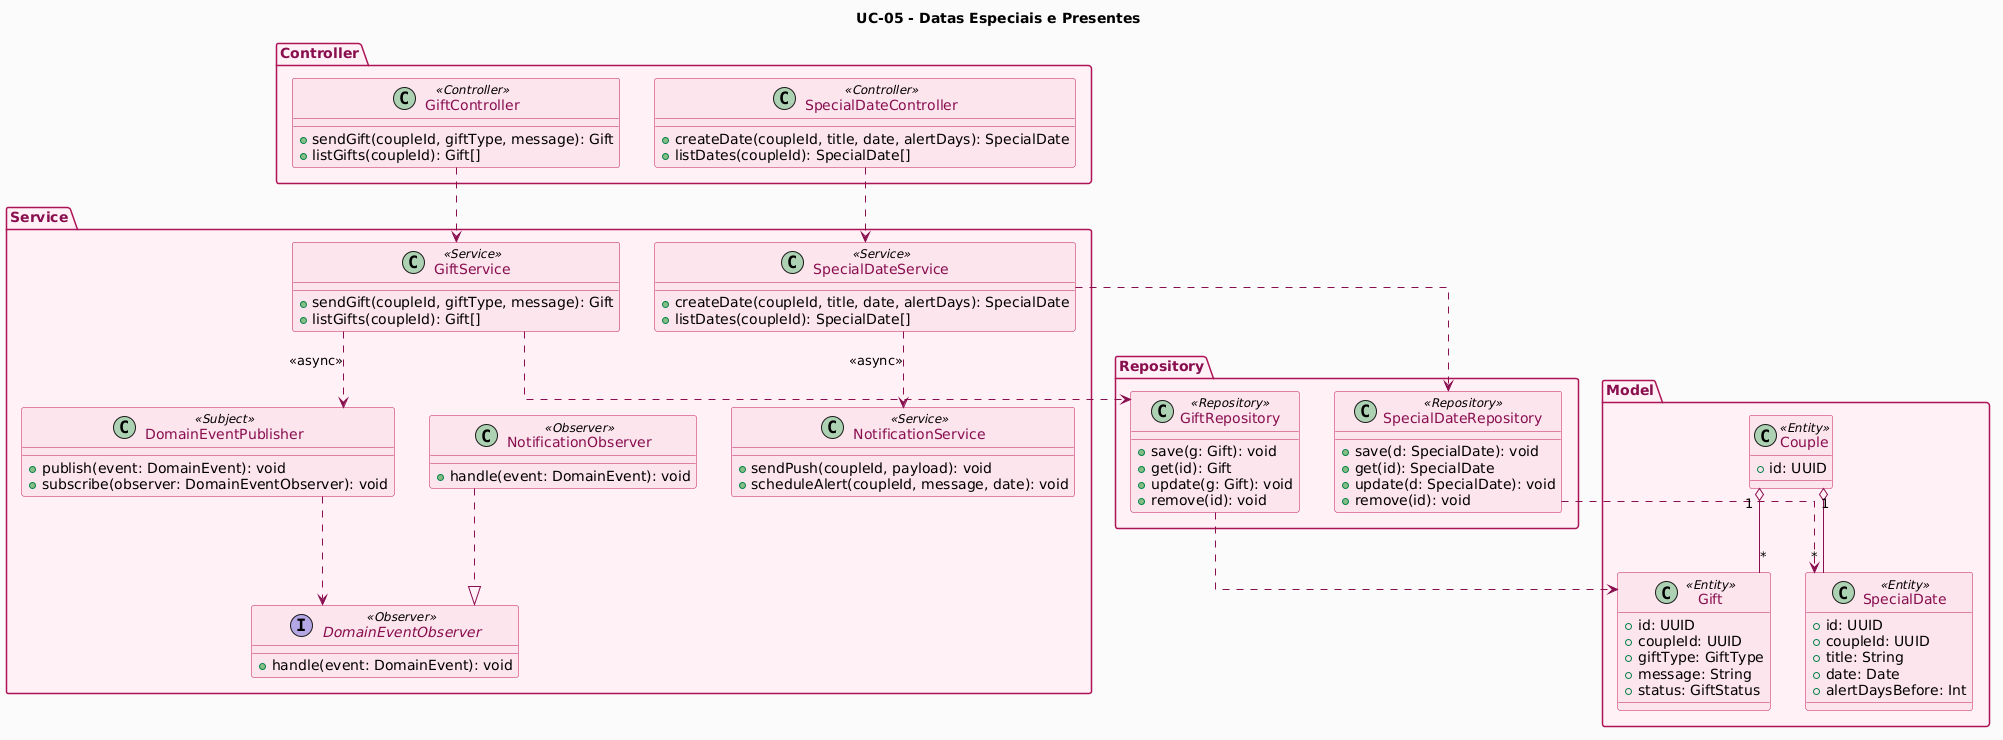

The diagram above was rendered by PlantUML. Its source (embedded in the PNG):
@startuml
title UC-05 - Datas Especiais e Presentes

top to bottom direction
skinparam backgroundColor #FAFAFA
skinparam shadowing false
skinparam ArrowColor #880E4F
skinparam classBorderColor #C2185B
skinparam classBackgroundColor #FCE4EC
skinparam classFontColor #880E4F
skinparam packageBorderColor #AD1457
skinparam packageBackgroundColor #FFF0F5
skinparam packageFontColor #880E4F
skinparam linetype ortho

package "Controller" {
  class GiftController <<Controller>> {
    +sendGift(coupleId, giftType, message): Gift
    +listGifts(coupleId): Gift[]
  }
  class SpecialDateController <<Controller>> {
    +createDate(coupleId, title, date, alertDays): SpecialDate
    +listDates(coupleId): SpecialDate[]
  }
}

package "Service" {
  class GiftService <<Service>> {
    +sendGift(coupleId, giftType, message): Gift
    +listGifts(coupleId): Gift[]
  }
  class SpecialDateService <<Service>> {
    +createDate(coupleId, title, date, alertDays): SpecialDate
    +listDates(coupleId): SpecialDate[]
  }
  class NotificationService <<Service>> {
    +sendPush(coupleId, payload): void
    +scheduleAlert(coupleId, message, date): void
  }
  class DomainEventPublisher <<Subject>> {
    +publish(event: DomainEvent): void
    +subscribe(observer: DomainEventObserver): void
  }
  interface DomainEventObserver <<Observer>> {
    +handle(event: DomainEvent): void
  }
  class NotificationObserver <<Observer>> {
    +handle(event: DomainEvent): void
  }
}

package "Repository" {
  class GiftRepository <<Repository>> {
    +save(g: Gift): void
    +get(id): Gift
    +update(g: Gift): void
    +remove(id): void
  }
  class SpecialDateRepository <<Repository>> {
    +save(d: SpecialDate): void
    +get(id): SpecialDate
    +update(d: SpecialDate): void
    +remove(id): void
  }
}

package "Model" {
  class Gift <<Entity>> {
    +id: UUID
    +coupleId: UUID
    +giftType: GiftType
    +message: String
    +status: GiftStatus
  }
  class SpecialDate <<Entity>> {
    +id: UUID
    +coupleId: UUID
    +title: String
    +date: Date
    +alertDaysBefore: Int
  }
  class Couple <<Entity>> {
    +id: UUID
  }
}

GiftController ..> GiftService
SpecialDateController ..> SpecialDateService
GiftService ..> GiftRepository
GiftService ..> DomainEventPublisher : <<async>>
SpecialDateService ..> SpecialDateRepository
SpecialDateService ..> NotificationService : <<async>>
DomainEventPublisher ..> DomainEventObserver
NotificationObserver ..|> DomainEventObserver
GiftRepository ..> Gift
SpecialDateRepository ..> SpecialDate
Couple "1" o-- "*" Gift
Couple "1" o-- "*" SpecialDate
@enduml